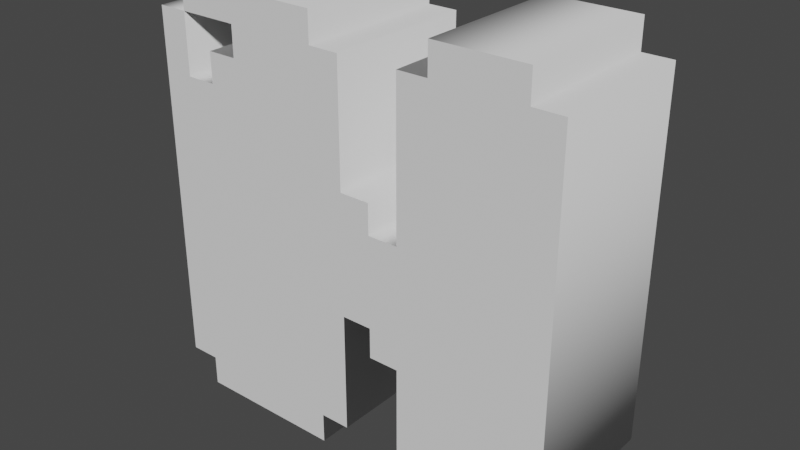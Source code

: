 # Source: LetterN.blend  (saved by Blender 3.4.6; exported with 4.5.12 LTS)
import bpy
from mathutils import Matrix  # noqa: F401  (used for matrix-valued properties, if any)

bpy.ops.wm.read_factory_settings(use_empty=True)
scene = bpy.context.scene
scene.name = 'Scene'

# ---- collections
col_collection = bpy.data.collections.new('Collection'); scene.collection.children.link(col_collection)

# ---- world
world_world = bpy.data.worlds.new('World'); scene.world = world_world
world_world.use_nodes = True; world_world.node_tree.nodes.clear()
_N = world_world.node_tree.nodes; _L = world_world.node_tree.links
n0 = _N.new('ShaderNodeOutputWorld'); n0.name = 'World Output'; n0.location = (300, 300)
n1 = _N.new('ShaderNodeBackground'); n1.name = 'Background'; n1.location = (10, 300)
n1.inputs[0].default_value = (0.05088, 0.05088, 0.05088, 1.0)
_L.new(n1.outputs[0], n0.inputs[0])
n0.is_active_output = True
world_world.color = (0.05088, 0.05088, 0.05088)
world_world.use_sun_shadow = False
world_world.sun_shadow_jitter_overblur = 0.0

# ---- meshes
me_text = bpy.data.meshes.new('Text')
me_text.from_pydata([(0.8235, 0.7647, 0.15), (0.8235, 0.05882, 0.15), (0.7647, 0.05882, 0.15), (0.7647, 0.0, 0.15), (0.5882, 0.0, 0.15), (0.5882, 0.05882, 0.15), (0.5294, 0.05882, 0.15), (0.5294, 0.2353, 0.15), (0.4706, 0.2353, 0.15), (0.4706, 0.2941, 0.15), (0.4118, 0.2941, 0.15), (0.4118, 0.05882, 0.15), (0.3529, 0.05882, 0.15), (0.3529, 0.0, 0.15), (0.05882, 0.0, 0.15), (0.05882, 0.05882, 0.15), (0.0, 0.05882, 0.15), (0.0, 0.7647, 0.15), (0.05882, 0.7647, 0.15), (0.05882, 0.6471, 0.15), (0.1176, 0.6471, 0.15), (0.1176, 0.7059, 0.15), (0.1765, 0.7059, 0.15), (0.1765, 0.7647, 0.15), (0.05882, 0.7647, 0.15), (0.05882, 0.8235, 0.15), (0.3529, 0.8235, 0.15), (0.3529, 0.7647, 0.15), (0.4118, 0.7647, 0.15), (0.4118, 0.5294, 0.15), (0.4706, 0.5294, 0.15), (0.4706, 0.4706, 0.15), (0.5294, 0.4706, 0.15), (0.5294, 0.7647, 0.15), (0.5882, 0.7647, 0.15), (0.5882, 0.8235, 0.15), (0.7647, 0.8235, 0.15), (0.7647, 0.7647, 0.15), (0.8235, 0.7647, -0.15), (0.8235, 0.05882, -0.15), (0.7647, 0.05882, -0.15), (0.7647, 0.0, -0.15), (0.5882, 0.0, -0.15), (0.5882, 0.05882, -0.15), (0.5294, 0.05882, -0.15), (0.5294, 0.2353, -0.15), (0.4706, 0.2353, -0.15), (0.4706, 0.2941, -0.15), (0.4118, 0.2941, -0.15), (0.4118, 0.05882, -0.15), (0.3529, 0.05882, -0.15), (0.3529, 0.0, -0.15), (0.05882, 0.0, -0.15), (0.05882, 0.05882, -0.15), (0.0, 0.05882, -0.15), (0.0, 0.7647, -0.15), (0.05882, 0.7647, -0.15), (0.05882, 0.6471, -0.15), (0.1176, 0.6471, -0.15), (0.1176, 0.7059, -0.15), (0.1765, 0.7059, -0.15), (0.1765, 0.7647, -0.15), (0.05882, 0.7647, -0.15), (0.05882, 0.8235, -0.15), (0.3529, 0.8235, -0.15), (0.3529, 0.7647, -0.15), (0.4118, 0.7647, -0.15), (0.4118, 0.5294, -0.15), (0.4706, 0.5294, -0.15), (0.4706, 0.4706, -0.15), (0.5294, 0.4706, -0.15), (0.5294, 0.7647, -0.15), (0.5882, 0.7647, -0.15), (0.5882, 0.8235, -0.15), (0.7647, 0.8235, -0.15), (0.7647, 0.7647, -0.15), (0.8235, 0.7647, -0.15), (0.8235, 0.7647, 0.15), (0.8235, 0.05882, -0.15), (0.8235, 0.05882, 0.15), (0.7647, 0.05882, -0.15), (0.7647, 0.05882, 0.15), (0.7647, 0.0, -0.15), (0.7647, 0.0, 0.15), (0.5882, 0.0, -0.15), (0.5882, 0.0, 0.15), (0.5882, 0.05882, -0.15), (0.5882, 0.05882, 0.15), (0.5294, 0.05882, -0.15), (0.5294, 0.05882, 0.15), (0.5294, 0.2353, -0.15), (0.5294, 0.2353, 0.15), (0.4706, 0.2353, -0.15), (0.4706, 0.2353, 0.15), (0.4706, 0.2941, -0.15), (0.4706, 0.2941, 0.15), (0.4118, 0.2941, -0.15), (0.4118, 0.2941, 0.15), (0.4118, 0.05882, -0.15), (0.4118, 0.05882, 0.15), (0.3529, 0.05882, -0.15), (0.3529, 0.05882, 0.15), (0.3529, 0.0, -0.15), (0.3529, 0.0, 0.15), (0.05882, 0.0, -0.15), (0.05882, 0.0, 0.15), (0.05882, 0.05882, -0.15), (0.05882, 0.05882, 0.15), (0.0, 0.05882, -0.15), (0.0, 0.05882, 0.15), (0.0, 0.7647, -0.15), (0.0, 0.7647, 0.15), (0.05882, 0.7647, -0.15), (0.05882, 0.7647, 0.15), (0.05882, 0.6471, -0.15), (0.05882, 0.6471, 0.15), (0.1176, 0.6471, -0.15), (0.1176, 0.6471, 0.15), (0.1176, 0.7059, -0.15), (0.1176, 0.7059, 0.15), (0.1765, 0.7059, -0.15), (0.1765, 0.7059, 0.15), (0.1765, 0.7647, -0.15), (0.1765, 0.7647, 0.15), (0.05882, 0.7647, -0.15), (0.05882, 0.7647, 0.15), (0.05882, 0.8235, -0.15), (0.05882, 0.8235, 0.15), (0.3529, 0.8235, -0.15), (0.3529, 0.8235, 0.15), (0.3529, 0.7647, -0.15), (0.3529, 0.7647, 0.15), (0.4118, 0.7647, -0.15), (0.4118, 0.7647, 0.15), (0.4118, 0.5294, -0.15), (0.4118, 0.5294, 0.15), (0.4706, 0.5294, -0.15), (0.4706, 0.5294, 0.15), (0.4706, 0.4706, -0.15), (0.4706, 0.4706, 0.15), (0.5294, 0.4706, -0.15), (0.5294, 0.4706, 0.15), (0.5294, 0.7647, -0.15), (0.5294, 0.7647, 0.15), (0.5882, 0.7647, -0.15), (0.5882, 0.7647, 0.15), (0.5882, 0.8235, -0.15), (0.5882, 0.8235, 0.15), (0.7647, 0.8235, -0.15), (0.7647, 0.8235, 0.15), (0.7647, 0.7647, -0.15), (0.7647, 0.7647, 0.15)], [], [(24, 26, 25), (24, 27, 26), (34, 36, 35), (34, 37, 36), (16, 18, 17), (16, 19, 18), (23, 27, 24), (22, 27, 23), (22, 28, 27), (22, 29, 28), (32, 34, 33), (32, 37, 34), (32, 0, 37), (32, 1, 0), (20, 22, 21), (20, 29, 22), (16, 20, 19), (16, 29, 20), (16, 30, 29), (16, 31, 30), (16, 32, 31), (16, 10, 32), (10, 9, 32), (9, 1, 32), (16, 11, 10), (8, 7, 9), (7, 1, 9), (6, 1, 7), (15, 11, 16), (14, 12, 15), (12, 11, 15), (14, 13, 12), (5, 1, 6), (4, 2, 5), (2, 1, 5), (4, 3, 2), (62, 63, 64), (62, 64, 65), (72, 73, 74), (72, 74, 75), (54, 55, 56), (54, 56, 57), (61, 62, 65), (60, 61, 65), (60, 65, 66), (60, 66, 67), (70, 71, 72), (70, 72, 75), (70, 75, 38), (70, 38, 39), (58, 59, 60), (58, 60, 67), (54, 57, 58), (54, 58, 67), (54, 67, 68), (54, 68, 69), (54, 69, 70), (54, 70, 48), (48, 70, 47), (47, 70, 39), (54, 48, 49), (46, 47, 45), (45, 47, 39), (44, 45, 39), (53, 54, 49), (52, 53, 50), (50, 53, 49), (52, 50, 51), (43, 44, 39), (42, 43, 40), (40, 43, 39), (42, 40, 41), (77, 79, 78, 76), (79, 81, 80, 78), (81, 83, 82, 80), (83, 85, 84, 82), (85, 87, 86, 84), (87, 89, 88, 86), (89, 91, 90, 88), (91, 93, 92, 90), (93, 95, 94, 92), (95, 97, 96, 94), (97, 99, 98, 96), (99, 101, 100, 98), (101, 103, 102, 100), (103, 105, 104, 102), (105, 107, 106, 104), (107, 109, 108, 106), (109, 111, 110, 108), (111, 113, 112, 110), (113, 115, 114, 112), (115, 117, 116, 114), (117, 119, 118, 116), (119, 121, 120, 118), (121, 123, 122, 120), (123, 125, 124, 122), (125, 127, 126, 124), (127, 129, 128, 126), (129, 131, 130, 128), (131, 133, 132, 130), (133, 135, 134, 132), (135, 137, 136, 134), (137, 139, 138, 136), (139, 141, 140, 138), (141, 143, 142, 140), (143, 145, 144, 142), (145, 147, 146, 144), (147, 149, 148, 146), (149, 151, 150, 148), (151, 77, 76, 150)])
me_text.polygons.foreach_set('use_smooth', [0, 0, 0, 0, 0, 0, 0, 0, 0, 0, 0, 0, 0, 0, 0, 0, 0, 0, 0, 0, 0, 0, 0, 0, 0, 0, 0, 0, 0, 0, 0, 0, 0, 0, 0, 0, 0, 0, 0, 0, 0, 0, 0, 0, 0, 0, 0, 0, 0, 0, 0, 0, 0, 0, 0, 0, 0, 0, 0, 0, 0, 0, 0, 0, 0, 0, 0, 0, 0, 0, 0, 0, 1, 1, 1, 1, 1, 1, 1, 1, 1, 1, 1, 1, 1, 1, 1, 1, 1, 1, 1, 1, 1, 1, 1, 1, 1, 1, 1, 1, 1, 1, 1, 1, 1, 1, 1, 1, 1, 1])
_uv = me_text.uv_layers.new(name='UVMap')
_uv.uv.foreach_set('vector', [0.6486, 0.0, 0.7027, 0.0, 0.6757, 0.0, 0.6486, 0.0, 0.7297, 0.0, 0.7027, 0.0, 0.9189, 0.0, 0.973, 0.0, 0.9459, 0.0, 0.9189, 0.0, 1.0, 0.0, 0.973, 0.0, 0.4324, 0.0, 0.4865, 0.0, 0.4595, 0.0, 0.4324, 0.0, 0.5135, 0.0, 0.4865, 0.0, 0.6216, 0.0, 0.7297, 0.0, 0.6486, 0.0, 0.5946, 0.0, 0.7297, 0.0, 0.6216, 0.0, 0.5946, 0.0, 0.7568, 0.0, 0.7297, 0.0, 0.5946, 0.0, 0.7838, 0.0, 0.7568, 0.0, 0.8649, 0.0, 0.9189, 0.0, 0.8919, 0.0, 0.8649, 0.0, 1.0, 0.0, 0.9189, 0.0, 0.8649, 0.0, 0.0, 0.0, 1.0, 0.0, 0.8649, 0.0, 0.02703, 0.0, 0.0, 0.0, 0.5405, 0.0, 0.5946, 0.0, 0.5676, 0.0, 0.5405, 0.0, 0.7838, 0.0, 0.5946, 0.0, 0.4324, 0.0, 0.5405, 0.0, 0.5135, 0.0, 0.4324, 0.0, 0.7838, 0.0, 0.5405, 0.0, 0.4324, 0.0, 0.8108, 0.0, 0.7838, 0.0, 0.4324, 0.0, 0.8378, 0.0, 0.8108, 0.0, 0.4324, 0.0, 0.8649, 0.0, 0.8378, 0.0, 0.4324, 0.0, 0.2703, 0.0, 0.8649, 0.0, 0.2703, 0.0, 0.2432, 0.0, 0.8649, 0.0, 0.2432, 0.0, 0.02703, 0.0, 0.8649, 0.0, 0.4324, 0.0, 0.2973, 0.0, 0.2703, 0.0, 0.2162, 0.0, 0.1892, 0.0, 0.2432, 0.0, 0.1892, 0.0, 0.02703, 0.0, 0.2432, 0.0, 0.1622, 0.0, 0.02703, 0.0, 0.1892, 0.0, 0.4054, 0.0, 0.2973, 0.0, 0.4324, 0.0, 0.3784, 0.0, 0.3243, 0.0, 0.4054, 0.0, 0.3243, 0.0, 0.2973, 0.0, 0.4054, 0.0, 0.3784, 0.0, 0.3514, 0.0, 0.3243, 0.0, 0.1351, 0.0, 0.02703, 0.0, 0.1622, 0.0, 0.1081, 0.0, 0.05405, 0.0, 0.1351, 0.0, 0.05405, 0.0, 0.02703, 0.0, 0.1351, 0.0, 0.1081, 0.0, 0.08108, 0.0, 0.05405, 0.0, 0.6486, 0.0, 0.6757, 0.0, 0.7027, 0.0, 0.6486, 0.0, 0.7027, 0.0, 0.7297, 0.0, 0.9189, 0.0, 0.9459, 0.0, 0.973, 0.0, 0.9189, 0.0, 0.973, 0.0, 1.0, 0.0, 0.4324, 0.0, 0.4595, 0.0, 0.4865, 0.0, 0.4324, 0.0, 0.4865, 0.0, 0.5135, 0.0, 0.6216, 0.0, 0.6486, 0.0, 0.7297, 0.0, 0.5946, 0.0, 0.6216, 0.0, 0.7297, 0.0, 0.5946, 0.0, 0.7297, 0.0, 0.7568, 0.0, 0.5946, 0.0, 0.7568, 0.0, 0.7838, 0.0, 0.8649, 0.0, 0.8919, 0.0, 0.9189, 0.0, 0.8649, 0.0, 0.9189, 0.0, 1.0, 0.0, 0.8649, 0.0, 1.0, 0.0, 0.0, 0.0, 0.8649, 0.0, 0.0, 0.0, 0.02703, 0.0, 0.5405, 0.0, 0.5676, 0.0, 0.5946, 0.0, 0.5405, 0.0, 0.5946, 0.0, 0.7838, 0.0, 0.4324, 0.0, 0.5135, 0.0, 0.5405, 0.0, 0.4324, 0.0, 0.5405, 0.0, 0.7838, 0.0, 0.4324, 0.0, 0.7838, 0.0, 0.8108, 0.0, 0.4324, 0.0, 0.8108, 0.0, 0.8378, 0.0, 0.4324, 0.0, 0.8378, 0.0, 0.8649, 0.0, 0.4324, 0.0, 0.8649, 0.0, 0.2703, 0.0, 0.2703, 0.0, 0.8649, 0.0, 0.2432, 0.0, 0.2432, 0.0, 0.8649, 0.0, 0.02703, 0.0, 0.4324, 0.0, 0.2703, 0.0, 0.2973, 0.0, 0.2162, 0.0, 0.2432, 0.0, 0.1892, 0.0, 0.1892, 0.0, 0.2432, 0.0, 0.02703, 0.0, 0.1622, 0.0, 0.1892, 0.0, 0.02703, 0.0, 0.4054, 0.0, 0.4324, 0.0, 0.2973, 0.0, 0.3784, 0.0, 0.4054, 0.0, 0.3243, 0.0, 0.3243, 0.0, 0.4054, 0.0, 0.2973, 0.0, 0.3784, 0.0, 0.3243, 0.0, 0.3514, 0.0, 0.1351, 0.0, 0.1622, 0.0, 0.02703, 0.0, 0.1081, 0.0, 0.1351, 0.0, 0.05405, 0.0, 0.05405, 0.0, 0.1351, 0.0, 0.02703, 0.0, 0.1081, 0.0, 0.05405, 0.0, 0.08108, 0.0, 0.0, 1.0, 0.02632, 1.0, 0.02632, 0.0, 0.0, 0.0, 0.02632, 1.0, 0.05263, 1.0, 0.05263, 0.0, 0.02632, 0.0, 0.05263, 1.0, 0.07895, 1.0, 0.07895, 0.0, 0.05263, 0.0, 0.07895, 1.0, 0.1053, 1.0, 0.1053, 0.0, 0.07895, 0.0, 0.1053, 1.0, 0.1316, 1.0, 0.1316, 0.0, 0.1053, 0.0, 0.1316, 1.0, 0.1579, 1.0, 0.1579, 0.0, 0.1316, 0.0, 0.1579, 1.0, 0.1842, 1.0, 0.1842, 0.0, 0.1579, 0.0, 0.1842, 1.0, 0.2105, 1.0, 0.2105, 0.0, 0.1842, 0.0, 0.2105, 1.0, 0.2368, 1.0, 0.2368, 0.0, 0.2105, 0.0, 0.2368, 1.0, 0.2632, 1.0, 0.2632, 0.0, 0.2368, 0.0, 0.2632, 1.0, 0.2895, 1.0, 0.2895, 0.0, 0.2632, 0.0, 0.2895, 1.0, 0.3158, 1.0, 0.3158, 0.0, 0.2895, 0.0, 0.3158, 1.0, 0.3421, 1.0, 0.3421, 0.0, 0.3158, 0.0, 0.3421, 1.0, 0.3684, 1.0, 0.3684, 0.0, 0.3421, 0.0, 0.3684, 1.0, 0.3947, 1.0, 0.3947, 0.0, 0.3684, 0.0, 0.3947, 1.0, 0.4211, 1.0, 0.4211, 0.0, 0.3947, 0.0, 0.4211, 1.0, 0.4474, 1.0, 0.4474, 0.0, 0.4211, 0.0, 0.4474, 1.0, 0.4737, 1.0, 0.4737, 0.0, 0.4474, 0.0, 0.4737, 1.0, 0.5, 1.0, 0.5, 0.0, 0.4737, 0.0, 0.5, 1.0, 0.5263, 1.0, 0.5263, 0.0, 0.5, 0.0, 0.5263, 1.0, 0.5526, 1.0, 0.5526, 0.0, 0.5263, 0.0, 0.5526, 1.0, 0.5789, 1.0, 0.5789, 0.0, 0.5526, 0.0, 0.5789, 1.0, 0.6053, 1.0, 0.6053, 0.0, 0.5789, 0.0, 0.6053, 1.0, 0.6316, 1.0, 0.6316, 0.0, 0.6053, 0.0, 0.6316, 1.0, 0.6579, 1.0, 0.6579, 0.0, 0.6316, 0.0, 0.6579, 1.0, 0.6842, 1.0, 0.6842, 0.0, 0.6579, 0.0, 0.6842, 1.0, 0.7105, 1.0, 0.7105, 0.0, 0.6842, 0.0, 0.7105, 1.0, 0.7368, 1.0, 0.7368, 0.0, 0.7105, 0.0, 0.7368, 1.0, 0.7632, 1.0, 0.7632, 0.0, 0.7368, 0.0, 0.7632, 1.0, 0.7895, 1.0, 0.7895, 0.0, 0.7632, 0.0, 0.7895, 1.0, 0.8158, 1.0, 0.8158, 0.0, 0.7895, 0.0, 0.8158, 1.0, 0.8421, 1.0, 0.8421, 0.0, 0.8158, 0.0, 0.8421, 1.0, 0.8684, 1.0, 0.8684, 0.0, 0.8421, 0.0, 0.8684, 1.0, 0.8947, 1.0, 0.8947, 0.0, 0.8684, 0.0, 0.8947, 1.0, 0.9211, 1.0, 0.9211, 0.0, 0.8947, 0.0, 0.9211, 1.0, 0.9474, 1.0, 0.9474, 0.0, 0.9211, 0.0, 0.9474, 1.0, 0.9737, 1.0, 0.9737, 0.0, 0.9474, 0.0, 0.9737, 1.0, 1.0, 1.0, 1.0, 0.0, 0.9737, 0.0])
me_text.auto_texspace = False
me_text.update()

# ---- objects
ob_text = bpy.data.objects.new('Text', me_text)

# ---- transforms, parenting, visibility, modifiers, constraints
ob_text.location = (0.0, 0.0, 0.0)
ob_text.rotation_euler = (-4.712, 2.22e-16, 2.22e-16)

# ---- collection membership
col_collection.objects.link(ob_text)

# ---- scene / render settings (as saved in the file)
scene.frame_start = 1; scene.frame_end = 250; scene.frame_set(1)
scene.render.engine = 'BLENDER_EEVEE_NEXT'
scene.cycles.sampling_pattern = 'TABULATED_SOBOL'
scene.cycles.use_light_tree = False
scene.view_settings.view_transform = 'Filmic'
bpy.context.view_layer.update()

# ---- added for rendering (the .blend has no active camera and no usable light): camera, sun
cam_auto = bpy.data.cameras.new('AutoCamera')
cam_auto.lens = 50.0
cam_auto.sensor_width = 36.0
cam_auto.clip_end = 1000.0
ob_auto_camera = bpy.data.objects.new('AutoCamera', cam_auto)
scene.collection.objects.link(ob_auto_camera)
ob_auto_camera.location = (1.5245, -1.33528, 1.30195)
ob_auto_camera.rotation_euler = (1.09748, -7.21219e-08, 0.694738)
scene.camera = ob_auto_camera
light_auto_sun = bpy.data.lights.new('AutoSun', 'SUN')
light_auto_sun.energy = 3.0
light_auto_sun.angle = 0.0523599
ob_auto_sun = bpy.data.objects.new('AutoSun', light_auto_sun)
scene.collection.objects.link(ob_auto_sun)
ob_auto_sun.rotation_euler = (0.872665, 0.174533, 0.523599)
bpy.context.view_layer.update()
